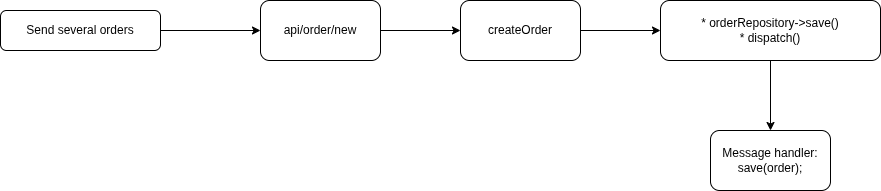

The diagram above was exported from draw.io. Its source (the exported page's mxGraphModel, read from the mxfile embedded in the PNG):
<mxGraphModel dx="1417" dy="567" grid="1" gridSize="10" guides="1" tooltips="1" connect="1" arrows="1" fold="1" page="0" pageScale="1" pageWidth="827" pageHeight="1169" math="0" shadow="0">
  <root>
    <mxCell id="0" />
    <mxCell id="1" parent="0" />
    <mxCell id="UBabQw-4-FOP7B8JFXuI-3" edge="1" parent="1" source="UBabQw-4-FOP7B8JFXuI-1" style="edgeStyle=orthogonalEdgeStyle;rounded=0;orthogonalLoop=1;jettySize=auto;html=1;" target="UBabQw-4-FOP7B8JFXuI-2" value="">
      <mxGeometry relative="1" as="geometry" />
    </mxCell>
    <mxCell id="UBabQw-4-FOP7B8JFXuI-1" parent="1" style="rounded=1;whiteSpace=wrap;html=1;" value="Send several orders" vertex="1">
      <mxGeometry height="40" width="160" x="-40" y="80" as="geometry" />
    </mxCell>
    <mxCell id="UBabQw-4-FOP7B8JFXuI-5" edge="1" parent="1" source="UBabQw-4-FOP7B8JFXuI-2" style="edgeStyle=orthogonalEdgeStyle;rounded=0;orthogonalLoop=1;jettySize=auto;html=1;" target="UBabQw-4-FOP7B8JFXuI-4" value="">
      <mxGeometry relative="1" as="geometry" />
    </mxCell>
    <mxCell id="UBabQw-4-FOP7B8JFXuI-2" parent="1" style="whiteSpace=wrap;html=1;rounded=1;" value="api/order/new" vertex="1">
      <mxGeometry height="60" width="120" x="220" y="70" as="geometry" />
    </mxCell>
    <mxCell id="UBabQw-4-FOP7B8JFXuI-7" edge="1" parent="1" source="UBabQw-4-FOP7B8JFXuI-4" style="edgeStyle=orthogonalEdgeStyle;rounded=0;orthogonalLoop=1;jettySize=auto;html=1;" target="UBabQw-4-FOP7B8JFXuI-6" value="">
      <mxGeometry relative="1" as="geometry" />
    </mxCell>
    <mxCell id="UBabQw-4-FOP7B8JFXuI-4" parent="1" style="whiteSpace=wrap;html=1;rounded=1;" value="createOrder" vertex="1">
      <mxGeometry height="60" width="120" x="420" y="70" as="geometry" />
    </mxCell>
    <mxCell id="UBabQw-4-FOP7B8JFXuI-9" edge="1" parent="1" source="UBabQw-4-FOP7B8JFXuI-6" style="edgeStyle=orthogonalEdgeStyle;rounded=0;orthogonalLoop=1;jettySize=auto;html=1;" target="UBabQw-4-FOP7B8JFXuI-8" value="">
      <mxGeometry relative="1" as="geometry" />
    </mxCell>
    <mxCell id="UBabQw-4-FOP7B8JFXuI-6" parent="1" style="whiteSpace=wrap;html=1;rounded=1;" value="* orderRepository-&amp;gt;save()&lt;div&gt;* dispatch()&lt;/div&gt;" vertex="1">
      <mxGeometry height="60" width="220" x="620" y="70" as="geometry" />
    </mxCell>
    <mxCell id="UBabQw-4-FOP7B8JFXuI-8" parent="1" style="whiteSpace=wrap;html=1;rounded=1;" value="Message handler:&lt;br&gt;save(order);" vertex="1">
      <mxGeometry height="60" width="120" x="670" y="200" as="geometry" />
    </mxCell>
  </root>
</mxGraphModel>